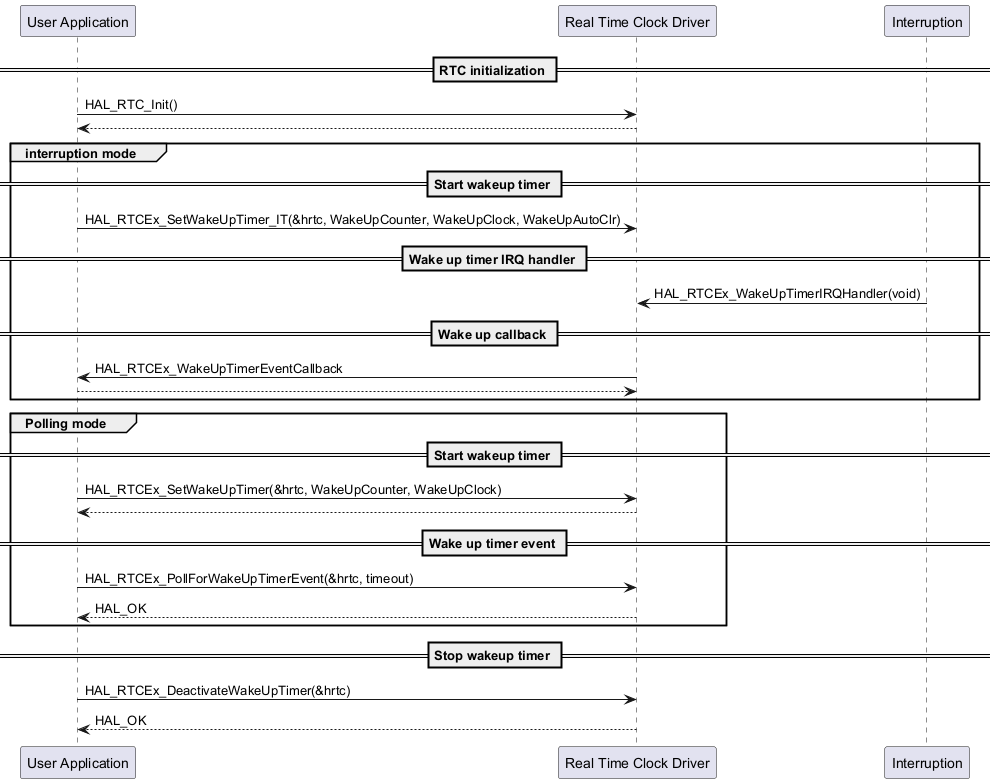

The diagram above was rendered by PlantUML. Its source (embedded in the PNG):
@startuml

participant "User Application" as app
participant "Real Time Clock Driver" as rtc
participant "Interruption" as int

== RTC initialization ==
app -> rtc: HAL_RTC_Init()
rtc --> app

group interruption mode
== Start wakeup timer ==
app -> rtc : HAL_RTCEx_SetWakeUpTimer_IT(&hrtc, WakeUpCounter, WakeUpClock, WakeUpAutoClr)

== Wake up timer IRQ handler ==
int -> rtc : HAL_RTCEx_WakeUpTimerIRQHandler(void)

== Wake up callback ==
rtc -> app : HAL_RTCEx_WakeUpTimerEventCallback
app --> rtc
end

group Polling mode
== Start wakeup timer ==
app -> rtc : HAL_RTCEx_SetWakeUpTimer(&hrtc, WakeUpCounter, WakeUpClock)
rtc --> app :

== Wake up timer event ==
app -> rtc : HAL_RTCEx_PollForWakeUpTimerEvent(&hrtc, timeout)
rtc --> app: HAL_OK
end

== Stop wakeup timer ==
app -> rtc : HAL_RTCEx_DeactivateWakeUpTimer(&hrtc)
rtc --> app : HAL_OK

@enduml